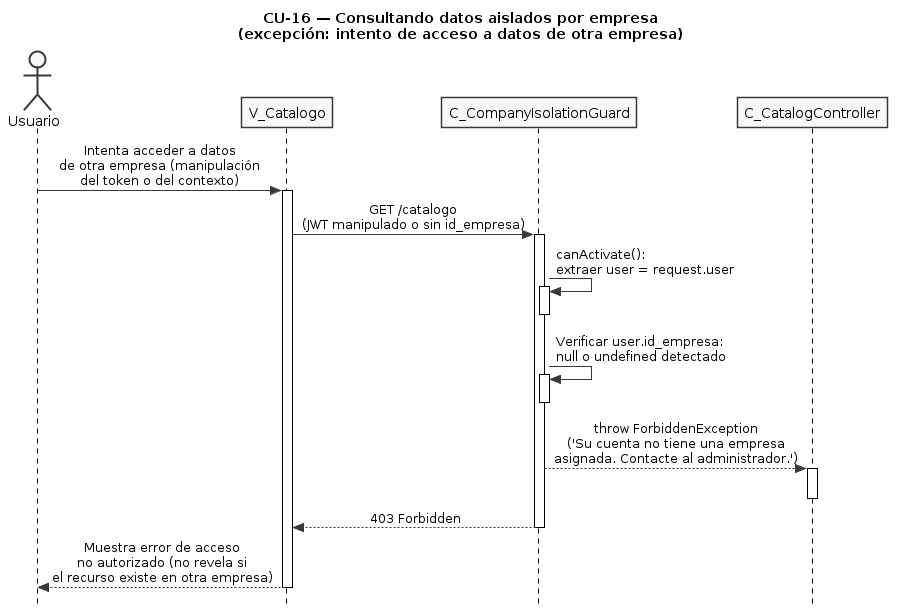

The diagram above was rendered by PlantUML. Its source (embedded in the PNG):
@startuml CU16-exc-acceso-otra-empresa
title CU-16 — Consultando datos aislados por empresa\n(excepción: intento de acceso a datos de otra empresa)

skinparam style strictuml
skinparam monochrome true
skinparam shadowing false
skinparam sequenceMessageAlign center
skinparam ParticipantPadding 25
skinparam ActorPadding 20
skinparam sequence {
  MessageAlign center
  LifeLineBorderColor black
}
hide footbox

actor "Usuario" as user
participant "V_Catalogo" as view
participant "C_CompanyIsolationGuard" as guard
participant "C_CatalogController" as ctrl

user -> view : Intenta acceder a datos\nde otra empresa (manipulación\ndel token o del contexto)
activate view

view -> guard : GET /catalogo\n(JWT manipulado o sin id_empresa)
activate guard

guard -> guard : canActivate():\nextraer user = request.user
activate guard
deactivate guard

guard -> guard : Verificar user.id_empresa:\nnull o undefined detectado
activate guard
deactivate guard

guard --> ctrl : throw ForbiddenException\n('Su cuenta no tiene una empresa\nasignada. Contacte al administrador.')
activate ctrl
deactivate ctrl

guard --> view : 403 Forbidden
deactivate guard

view --> user : Muestra error de acceso\nno autorizado (no revela si\nel recurso existe en otra empresa)
deactivate view

@enduml